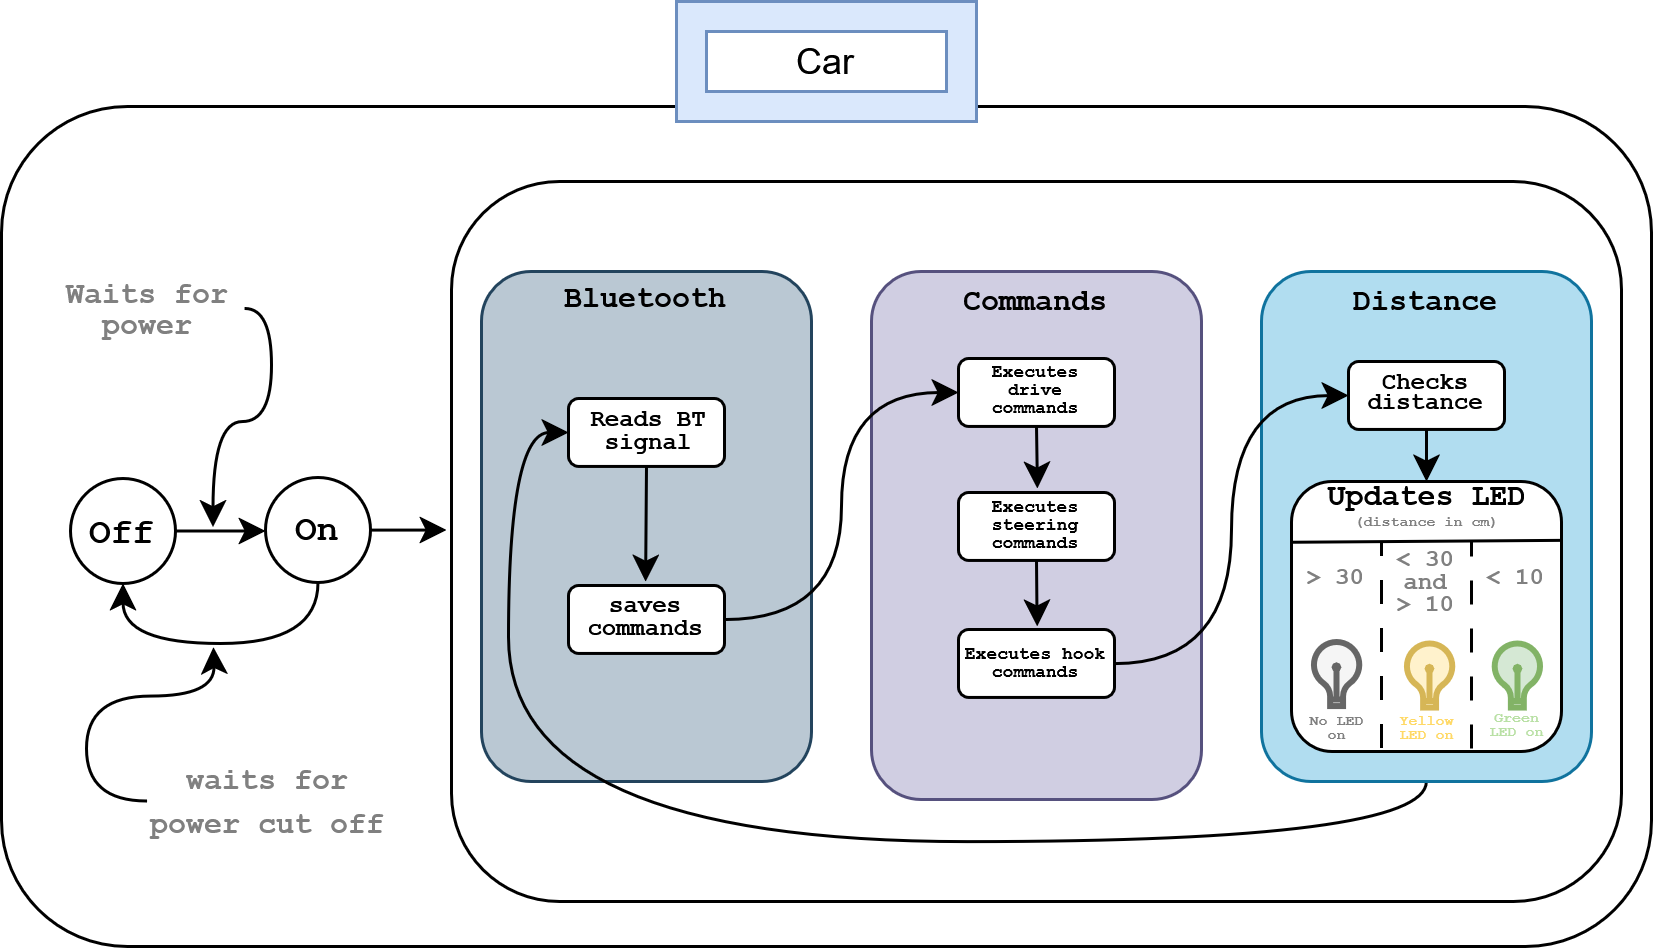

The diagram above was exported from draw.io. Its source (the exported page's mxGraphModel, read from the mxfile embedded in the PNG):
<mxGraphModel dx="734" dy="417" grid="1" gridSize="10" guides="1" tooltips="1" connect="1" arrows="1" fold="1" page="1" pageScale="1" pageWidth="827" pageHeight="1169" math="0" shadow="0">
  <root>
    <mxCell id="0" />
    <mxCell id="1" parent="0" />
    <mxCell id="2" value="" style="rounded=1;whiteSpace=wrap;html=1;" vertex="1" parent="1">
      <mxGeometry x="560" y="115" width="550" height="280" as="geometry" />
    </mxCell>
    <mxCell id="3" value="" style="rounded=1;whiteSpace=wrap;html=1;" vertex="1" parent="1">
      <mxGeometry x="710" y="140" width="390" height="240" as="geometry" />
    </mxCell>
    <mxCell id="4" value="Car" style="text;html=1;align=center;verticalAlign=middle;whiteSpace=wrap;rounded=0;" vertex="1" parent="1">
      <mxGeometry x="805" y="85" width="60" height="30" as="geometry" />
    </mxCell>
    <mxCell id="5" value="" style="verticalLabelPosition=bottom;verticalAlign=top;html=1;shape=mxgraph.basic.frame;dx=10;whiteSpace=wrap;fillColor=#dae8fc;strokeColor=#6c8ebf;" vertex="1" parent="1">
      <mxGeometry x="785" y="80" width="100" height="40" as="geometry" />
    </mxCell>
    <mxCell id="6" style="edgeStyle=orthogonalEdgeStyle;rounded=0;orthogonalLoop=1;jettySize=auto;html=1;exitX=1;exitY=0.5;exitDx=0;exitDy=0;entryX=0;entryY=0.5;entryDx=0;entryDy=0;curved=1;" edge="1" source="7" target="10" parent="1">
      <mxGeometry relative="1" as="geometry" />
    </mxCell>
    <mxCell id="7" value="&lt;font face=&quot;Courier New&quot;&gt;&lt;b&gt;Off&lt;/b&gt;&lt;/font&gt;" style="ellipse;whiteSpace=wrap;html=1;aspect=fixed;" vertex="1" parent="1">
      <mxGeometry x="583" y="239" width="35" height="35" as="geometry" />
    </mxCell>
    <mxCell id="8" style="edgeStyle=orthogonalEdgeStyle;rounded=0;orthogonalLoop=1;jettySize=auto;html=1;exitX=1;exitY=0.5;exitDx=0;exitDy=0;entryX=-0.004;entryY=0.486;entryDx=0;entryDy=0;entryPerimeter=0;" edge="1" source="10" target="3" parent="1">
      <mxGeometry relative="1" as="geometry">
        <mxPoint x="718.1299999999995" y="256.495" as="targetPoint" />
      </mxGeometry>
    </mxCell>
    <mxCell id="9" style="edgeStyle=orthogonalEdgeStyle;rounded=0;orthogonalLoop=1;jettySize=auto;html=1;exitX=0.5;exitY=1;exitDx=0;exitDy=0;entryX=0.5;entryY=1;entryDx=0;entryDy=0;curved=1;" edge="1" source="10" target="7" parent="1">
      <mxGeometry relative="1" as="geometry" />
    </mxCell>
    <mxCell id="10" value="&lt;font face=&quot;Courier New&quot;&gt;&lt;b&gt;On&lt;/b&gt;&lt;/font&gt;" style="ellipse;whiteSpace=wrap;html=1;aspect=fixed;" vertex="1" parent="1">
      <mxGeometry x="648" y="238.7" width="35" height="35" as="geometry" />
    </mxCell>
    <mxCell id="11" style="edgeStyle=orthogonalEdgeStyle;rounded=0;orthogonalLoop=1;jettySize=auto;html=1;exitX=1;exitY=0.5;exitDx=0;exitDy=0;curved=1;" edge="1" source="12" parent="1">
      <mxGeometry relative="1" as="geometry">
        <mxPoint x="630.5057471264367" y="255.1839108521911" as="targetPoint" />
        <Array as="points">
          <mxPoint x="650" y="182" />
          <mxPoint x="650" y="220" />
          <mxPoint x="631" y="220" />
        </Array>
      </mxGeometry>
    </mxCell>
    <mxCell id="12" value="&lt;div style=&quot;line-height: 80%;&quot;&gt;&lt;b&gt;&lt;font face=&quot;Courier New&quot; style=&quot;font-size: 10px; line-height: 80%; color: light-dark(rgb(128, 128, 128), rgb(237, 237, 237));&quot;&gt;Waits for power&lt;/font&gt;&lt;/b&gt;&lt;/div&gt;" style="text;html=1;align=center;verticalAlign=middle;whiteSpace=wrap;rounded=0;" vertex="1" parent="1">
      <mxGeometry x="577.2" y="167.35000000000002" width="64" height="30" as="geometry" />
    </mxCell>
    <mxCell id="13" style="edgeStyle=orthogonalEdgeStyle;rounded=0;orthogonalLoop=1;jettySize=auto;html=1;exitX=0;exitY=0.5;exitDx=0;exitDy=0;curved=1;" edge="1" source="14" parent="1">
      <mxGeometry relative="1" as="geometry">
        <mxPoint x="630.6896523661998" y="295.22988365436424" as="targetPoint" />
      </mxGeometry>
    </mxCell>
    <mxCell id="14" value="&lt;font style=&quot;font-size: 10px; color: light-dark(rgb(128, 128, 128), rgb(237, 237, 237));&quot; face=&quot;Courier New&quot;&gt;&lt;b&gt;waits for power cut off&lt;/b&gt;&lt;/font&gt;" style="text;html=1;align=center;verticalAlign=middle;whiteSpace=wrap;rounded=0;" vertex="1" parent="1">
      <mxGeometry x="608.4" y="331.5" width="81.6" height="30" as="geometry" />
    </mxCell>
    <mxCell id="15" style="edgeStyle=orthogonalEdgeStyle;rounded=0;orthogonalLoop=1;jettySize=auto;html=1;exitX=0;exitY=0.5;exitDx=0;exitDy=0;entryX=0;entryY=0.5;entryDx=0;entryDy=0;curved=1;" edge="1" source="16" target="23" parent="1">
      <mxGeometry relative="1" as="geometry">
        <Array as="points">
          <mxPoint x="720" y="250" />
          <mxPoint x="740" y="250" />
          <mxPoint x="740" y="210" />
        </Array>
      </mxGeometry>
    </mxCell>
    <mxCell id="16" value="" style="rounded=1;whiteSpace=wrap;html=1;fillColor=#bac8d3;strokeColor=#23445d;" vertex="1" parent="1">
      <mxGeometry x="720" y="170" width="110" height="170" as="geometry" />
    </mxCell>
    <mxCell id="17" value="" style="rounded=1;whiteSpace=wrap;html=1;fillColor=#d0cee2;strokeColor=#56517e;" vertex="1" parent="1">
      <mxGeometry x="850" y="170" width="110" height="176" as="geometry" />
    </mxCell>
    <mxCell id="18" style="edgeStyle=orthogonalEdgeStyle;rounded=0;orthogonalLoop=1;jettySize=auto;html=1;exitX=0.5;exitY=1;exitDx=0;exitDy=0;entryX=0;entryY=0.5;entryDx=0;entryDy=0;curved=1;" edge="1" source="19" target="23" parent="1">
      <mxGeometry relative="1" as="geometry" />
    </mxCell>
    <mxCell id="19" value="" style="rounded=1;whiteSpace=wrap;html=1;fillColor=#b1ddf0;strokeColor=#10739e;" vertex="1" parent="1">
      <mxGeometry x="980" y="170" width="110" height="170" as="geometry" />
    </mxCell>
    <mxCell id="20" value="&lt;font style=&quot;font-size: 10px;&quot;&gt;&lt;b&gt;&lt;font face=&quot;Courier New&quot;&gt;Bluetooth&lt;/font&gt;&lt;/b&gt;&lt;/font&gt;" style="text;html=1;align=center;verticalAlign=middle;whiteSpace=wrap;rounded=0;" vertex="1" parent="1">
      <mxGeometry x="745" y="163" width="60" height="30" as="geometry" />
    </mxCell>
    <mxCell id="21" value="&lt;font style=&quot;font-size: 10px;&quot; face=&quot;Courier New&quot;&gt;&lt;b&gt;Commands&lt;/b&gt;&lt;/font&gt;" style="text;html=1;align=center;verticalAlign=middle;whiteSpace=wrap;rounded=0;" vertex="1" parent="1">
      <mxGeometry x="875" y="164" width="60" height="30" as="geometry" />
    </mxCell>
    <mxCell id="22" value="&lt;font style=&quot;font-size: 10px;&quot; face=&quot;Courier New&quot;&gt;&lt;b&gt;Distance&lt;/b&gt;&lt;/font&gt;" style="text;html=1;align=center;verticalAlign=middle;whiteSpace=wrap;rounded=0;" vertex="1" parent="1">
      <mxGeometry x="1005" y="164" width="60" height="30" as="geometry" />
    </mxCell>
    <mxCell id="23" value="&lt;div style=&quot;line-height: 50%;&quot;&gt;&lt;br&gt;&lt;/div&gt;" style="rounded=1;whiteSpace=wrap;html=1;" vertex="1" parent="1">
      <mxGeometry x="749" y="212.35" width="52" height="22.65" as="geometry" />
    </mxCell>
    <mxCell id="24" value="&lt;div style=&quot;line-height: 50%;&quot;&gt;&lt;font style=&quot;font-size: 8px;&quot;&gt;&lt;b&gt;&lt;font style=&quot;line-height: 50%;&quot; face=&quot;Courier New&quot;&gt;Reads BT signal&lt;/font&gt;&lt;/b&gt;&lt;/font&gt;&lt;/div&gt;" style="text;html=1;align=center;verticalAlign=middle;whiteSpace=wrap;rounded=0;" vertex="1" parent="1">
      <mxGeometry x="746" y="215.84" width="60" height="12.68" as="geometry" />
    </mxCell>
    <mxCell id="25" style="edgeStyle=orthogonalEdgeStyle;rounded=0;orthogonalLoop=1;jettySize=auto;html=1;exitX=1;exitY=0.5;exitDx=0;exitDy=0;entryX=0;entryY=0.5;entryDx=0;entryDy=0;curved=1;" edge="1" source="26" target="29" parent="1">
      <mxGeometry relative="1" as="geometry" />
    </mxCell>
    <mxCell id="26" value="&lt;div style=&quot;line-height: 50%;&quot;&gt;&lt;br&gt;&lt;/div&gt;" style="rounded=1;whiteSpace=wrap;html=1;" vertex="1" parent="1">
      <mxGeometry x="749" y="274.68" width="52" height="22.65" as="geometry" />
    </mxCell>
    <mxCell id="27" value="&lt;div style=&quot;line-height: 50%;&quot;&gt;&lt;font style=&quot;font-size: 8px;&quot;&gt;&lt;b&gt;&lt;font face=&quot;Courier New&quot; style=&quot;line-height: 50%;&quot;&gt;saves commands&lt;/font&gt;&lt;/b&gt;&lt;/font&gt;&lt;/div&gt;" style="text;html=1;align=center;verticalAlign=middle;whiteSpace=wrap;rounded=0;" vertex="1" parent="1">
      <mxGeometry x="745" y="277.65999999999997" width="60" height="12.68" as="geometry" />
    </mxCell>
    <mxCell id="28" style="edgeStyle=orthogonalEdgeStyle;rounded=0;orthogonalLoop=1;jettySize=auto;html=1;exitX=0.5;exitY=1;exitDx=0;exitDy=0;entryX=0.495;entryY=-0.334;entryDx=0;entryDy=0;entryPerimeter=0;" edge="1" source="23" target="27" parent="1">
      <mxGeometry relative="1" as="geometry" />
    </mxCell>
    <mxCell id="29" value="&lt;div style=&quot;line-height: 50%;&quot;&gt;&lt;br&gt;&lt;/div&gt;" style="rounded=1;whiteSpace=wrap;html=1;" vertex="1" parent="1">
      <mxGeometry x="879" y="199" width="52" height="22.65" as="geometry" />
    </mxCell>
    <mxCell id="30" value="&lt;div style=&quot;line-height: 40%;&quot;&gt;&lt;font style=&quot;font-size: 6px; line-height: 40%;&quot;&gt;&lt;b&gt;&lt;font face=&quot;Courier New&quot;&gt;Executes drive commands&lt;/font&gt;&lt;/b&gt;&lt;/font&gt;&lt;/div&gt;" style="text;html=1;align=center;verticalAlign=middle;whiteSpace=wrap;rounded=0;" vertex="1" parent="1">
      <mxGeometry x="880" y="202.16" width="50" height="12.68" as="geometry" />
    </mxCell>
    <mxCell id="31" style="edgeStyle=orthogonalEdgeStyle;rounded=0;orthogonalLoop=1;jettySize=auto;html=1;exitX=0.5;exitY=1;exitDx=0;exitDy=0;" edge="1" source="32" parent="1">
      <mxGeometry relative="1" as="geometry">
        <mxPoint x="905.2013390048237" y="288.2953020134228" as="targetPoint" />
      </mxGeometry>
    </mxCell>
    <mxCell id="32" value="&lt;div style=&quot;line-height: 50%;&quot;&gt;&lt;br&gt;&lt;/div&gt;" style="rounded=1;whiteSpace=wrap;html=1;" vertex="1" parent="1">
      <mxGeometry x="879" y="243.68" width="52" height="22.65" as="geometry" />
    </mxCell>
    <mxCell id="33" value="&lt;div style=&quot;line-height: 40%;&quot;&gt;&lt;font style=&quot;font-size: 6px; line-height: 40%;&quot; face=&quot;Courier New&quot;&gt;&lt;font&gt;&lt;b&gt;Executes steering commands&lt;/b&gt;&lt;/font&gt;&lt;/font&gt;&lt;/div&gt;" style="text;html=1;align=center;verticalAlign=middle;whiteSpace=wrap;rounded=0;" vertex="1" parent="1">
      <mxGeometry x="875" y="246.84" width="60" height="12.68" as="geometry" />
    </mxCell>
    <mxCell id="34" style="edgeStyle=orthogonalEdgeStyle;rounded=0;orthogonalLoop=1;jettySize=auto;html=1;exitX=1;exitY=0.5;exitDx=0;exitDy=0;entryX=0;entryY=0.5;entryDx=0;entryDy=0;curved=1;" edge="1" source="35" target="39" parent="1">
      <mxGeometry relative="1" as="geometry" />
    </mxCell>
    <mxCell id="35" value="&lt;div style=&quot;line-height: 50%;&quot;&gt;&lt;br&gt;&lt;/div&gt;" style="rounded=1;whiteSpace=wrap;html=1;" vertex="1" parent="1">
      <mxGeometry x="879" y="289.35" width="52" height="22.65" as="geometry" />
    </mxCell>
    <mxCell id="36" value="&lt;div style=&quot;line-height: 40%;&quot;&gt;&lt;font face=&quot;Courier New&quot; style=&quot;font-size: 6px; line-height: 40%;&quot;&gt;&lt;b&gt;Executes hook commands&lt;/b&gt;&lt;/font&gt;&lt;/div&gt;" style="text;html=1;align=center;verticalAlign=middle;whiteSpace=wrap;rounded=0;" vertex="1" parent="1">
      <mxGeometry x="875" y="292.51" width="60" height="12.68" as="geometry" />
    </mxCell>
    <mxCell id="37" style="edgeStyle=orthogonalEdgeStyle;rounded=0;orthogonalLoop=1;jettySize=auto;html=1;exitX=0.5;exitY=1;exitDx=0;exitDy=0;entryX=0.506;entryY=-0.059;entryDx=0;entryDy=0;entryPerimeter=0;" edge="1" source="29" target="32" parent="1">
      <mxGeometry relative="1" as="geometry" />
    </mxCell>
    <mxCell id="38" style="edgeStyle=orthogonalEdgeStyle;rounded=0;orthogonalLoop=1;jettySize=auto;html=1;exitX=0.5;exitY=1;exitDx=0;exitDy=0;entryX=0.5;entryY=0;entryDx=0;entryDy=0;" edge="1" source="39" target="41" parent="1">
      <mxGeometry relative="1" as="geometry" />
    </mxCell>
    <mxCell id="39" value="&lt;div style=&quot;line-height: 50%;&quot;&gt;&lt;br&gt;&lt;/div&gt;" style="rounded=1;whiteSpace=wrap;html=1;" vertex="1" parent="1">
      <mxGeometry x="1009" y="200" width="52" height="22.65" as="geometry" />
    </mxCell>
    <mxCell id="40" value="&lt;div style=&quot;line-height: 50%;&quot;&gt;&lt;font face=&quot;Courier New&quot; style=&quot;font-size: 8px; line-height: 50%;&quot;&gt;&lt;b&gt;Checks distance&lt;/b&gt;&lt;/font&gt;&lt;/div&gt;" style="text;html=1;align=center;verticalAlign=middle;whiteSpace=wrap;rounded=0;" vertex="1" parent="1">
      <mxGeometry x="1010" y="203.16" width="50" height="12.68" as="geometry" />
    </mxCell>
    <mxCell id="41" value="" style="rounded=1;whiteSpace=wrap;html=1;" vertex="1" parent="1">
      <mxGeometry x="990" y="240" width="90" height="90" as="geometry" />
    </mxCell>
    <mxCell id="42" value="" style="endArrow=none;dashed=1;html=1;dashPattern=8 8;strokeWidth=1;rounded=0;exitX=0.5;exitY=1;exitDx=0;exitDy=0;" edge="1" parent="1">
      <mxGeometry width="50" height="50" relative="1" as="geometry">
        <mxPoint x="1020" y="328.8" as="sourcePoint" />
        <mxPoint x="1020" y="260" as="targetPoint" />
      </mxGeometry>
    </mxCell>
    <mxCell id="43" value="" style="endArrow=none;dashed=1;html=1;dashPattern=8 8;strokeWidth=1;rounded=0;exitX=0.5;exitY=1;exitDx=0;exitDy=0;" edge="1" parent="1">
      <mxGeometry width="50" height="50" relative="1" as="geometry">
        <mxPoint x="1050" y="329" as="sourcePoint" />
        <mxPoint x="1050" y="260" as="targetPoint" />
      </mxGeometry>
    </mxCell>
    <mxCell id="44" value="&lt;font face=&quot;Courier New&quot; style=&quot;font-size: 8px; color: light-dark(rgb(128, 128, 128), rgb(237, 237, 237));&quot;&gt;&lt;b&gt;&amp;gt; 30&lt;/b&gt;&lt;/font&gt;" style="text;html=1;align=center;verticalAlign=middle;whiteSpace=wrap;rounded=0;" vertex="1" parent="1">
      <mxGeometry x="990" y="266" width="30" height="8" as="geometry" />
    </mxCell>
    <mxCell id="45" value="&lt;div style=&quot;line-height: 60%;&quot;&gt;&lt;font face=&quot;Courier New&quot; style=&quot;color: light-dark(rgb(128, 128, 128), rgb(237, 237, 237)); font-size: 8px; line-height: 60%;&quot;&gt;&lt;b&gt;&amp;lt; 30 and&lt;/b&gt;&lt;/font&gt;&lt;/div&gt;&lt;div style=&quot;line-height: 60%;&quot;&gt;&lt;font face=&quot;Courier New&quot; style=&quot;color: light-dark(rgb(128, 128, 128), rgb(237, 237, 237)); font-size: 8px; line-height: 60%;&quot;&gt;&lt;b&gt;&amp;gt; 10&lt;/b&gt;&lt;/font&gt;&lt;/div&gt;" style="text;html=1;align=center;verticalAlign=middle;whiteSpace=wrap;rounded=0;" vertex="1" parent="1">
      <mxGeometry x="1020" y="268.2" width="30" height="8" as="geometry" />
    </mxCell>
    <mxCell id="46" value="&lt;font face=&quot;Courier New&quot; style=&quot;font-size: 8px; color: light-dark(rgb(128, 128, 128), rgb(237, 237, 237));&quot;&gt;&lt;b&gt;&amp;lt; 10&lt;/b&gt;&lt;/font&gt;" style="text;html=1;align=center;verticalAlign=middle;whiteSpace=wrap;rounded=0;" vertex="1" parent="1">
      <mxGeometry x="1050" y="266.2" width="30" height="8" as="geometry" />
    </mxCell>
    <mxCell id="47" value="" style="html=1;verticalLabelPosition=bottom;align=center;labelBackgroundColor=#ffffff;verticalAlign=top;strokeWidth=2;strokeColor=#82b366;shadow=0;dashed=0;shape=mxgraph.ios7.icons.lightbulb;fillColor=#d5e8d4;" vertex="1" parent="1">
      <mxGeometry x="1057.1" y="294" width="16.4" height="21.36" as="geometry" />
    </mxCell>
    <mxCell id="48" value="" style="html=1;verticalLabelPosition=bottom;align=center;labelBackgroundColor=#ffffff;verticalAlign=top;strokeWidth=2;strokeColor=#d6b656;shadow=0;dashed=0;shape=mxgraph.ios7.icons.lightbulb;fillColor=#fff2cc;" vertex="1" parent="1">
      <mxGeometry x="1027.8" y="294" width="16.4" height="21.36" as="geometry" />
    </mxCell>
    <mxCell id="49" value="" style="html=1;verticalLabelPosition=bottom;align=center;labelBackgroundColor=#ffffff;verticalAlign=top;strokeWidth=2;strokeColor=#666666;shadow=0;dashed=0;shape=mxgraph.ios7.icons.lightbulb;fillColor=#f5f5f5;fontColor=#333333;" vertex="1" parent="1">
      <mxGeometry x="996.8" y="293.5" width="16.4" height="21.36" as="geometry" />
    </mxCell>
    <mxCell id="50" value="&lt;div style=&quot;line-height: 20%;&quot;&gt;&lt;font face=&quot;Courier New&quot; style=&quot;color: light-dark(rgb(128, 128, 128), rgb(237, 237, 237)); line-height: 20%; font-size: 5px;&quot;&gt;&lt;b&gt;No LED on&lt;/b&gt;&lt;/font&gt;&lt;/div&gt;" style="text;html=1;align=center;verticalAlign=middle;whiteSpace=wrap;rounded=0;" vertex="1" parent="1">
      <mxGeometry x="992.5" y="315.86" width="25" height="10" as="geometry" />
    </mxCell>
    <mxCell id="51" value="&lt;div style=&quot;line-height: 20%;&quot;&gt;&lt;font face=&quot;Courier New&quot; style=&quot;line-height: 20%; color: rgb(255, 217, 102); font-size: 5px;&quot;&gt;&lt;b&gt;Yellow LED on&lt;/b&gt;&lt;/font&gt;&lt;/div&gt;" style="text;html=1;align=center;verticalAlign=middle;whiteSpace=wrap;rounded=0;" vertex="1" parent="1">
      <mxGeometry x="1022.5" y="316.36" width="25" height="10" as="geometry" />
    </mxCell>
    <mxCell id="52" value="&lt;div style=&quot;line-height: 20%;&quot;&gt;&lt;font face=&quot;Courier New&quot; style=&quot;line-height: 20%; font-size: 5px; color: rgb(185, 224, 165);&quot;&gt;&lt;b&gt;Green LED on&lt;/b&gt;&lt;/font&gt;&lt;/div&gt;" style="text;html=1;align=center;verticalAlign=middle;whiteSpace=wrap;rounded=0;" vertex="1" parent="1">
      <mxGeometry x="1052.5" y="314.86" width="25" height="10" as="geometry" />
    </mxCell>
    <mxCell id="53" value="" style="endArrow=none;html=1;rounded=0;entryX=0.995;entryY=0.218;entryDx=0;entryDy=0;entryPerimeter=0;exitX=0.003;exitY=0.225;exitDx=0;exitDy=0;exitPerimeter=0;" edge="1" source="41" target="41" parent="1">
      <mxGeometry width="50" height="50" relative="1" as="geometry">
        <mxPoint x="890" y="270" as="sourcePoint" />
        <mxPoint x="940" y="220" as="targetPoint" />
      </mxGeometry>
    </mxCell>
    <mxCell id="54" value="&lt;div style=&quot;line-height: 50%;&quot;&gt;&lt;div&gt;&lt;font face=&quot;Courier New&quot; style=&quot;font-size: 10px; line-height: 50%;&quot;&gt;&lt;b&gt;Updates LED&lt;/b&gt;&lt;/font&gt;&lt;/div&gt;&lt;div&gt;&lt;font face=&quot;Courier New&quot; style=&quot;font-size: 5px; line-height: 50%; color: light-dark(rgb(128, 128, 128), rgb(237, 237, 237));&quot;&gt;&lt;b&gt;(distance in cm)&lt;/b&gt;&lt;/font&gt;&lt;/div&gt;&lt;/div&gt;" style="text;html=1;align=center;verticalAlign=middle;whiteSpace=wrap;rounded=0;" vertex="1" parent="1">
      <mxGeometry x="998.5" y="233" width="75" height="30" as="geometry" />
    </mxCell>
  </root>
</mxGraphModel>